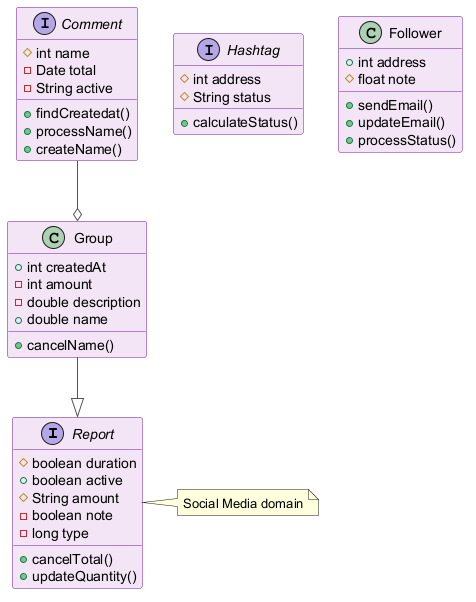

The diagram above was rendered by PlantUML. Its source (embedded in the PNG):
@startuml
skinparam backgroundColor #FFFFFF
skinparam classBackgroundColor #F3E5F5
skinparam classBorderColor #6A1B9A
skinparam ArrowColor #555555
interface Report {
  #boolean duration
  +boolean active
  #String amount
  -boolean note
  -long type
  +cancelTotal()
  +updateQuantity()
}
interface Comment {
  #int name
  -Date total
  -String active
  +findCreatedat()
  +processName()
  +createName()
}
interface Hashtag {
  #int address
  #String status
  +calculateStatus()
}
class Follower {
  +int address
  #float note
  +sendEmail()
  +updateEmail()
  +processStatus()
}
class Group {
  +int createdAt
  -int amount
  -double description
  +double name
  +cancelName()
}
Group --|> Report
Comment --o Group
note right of Report : Social Media domain
@enduml